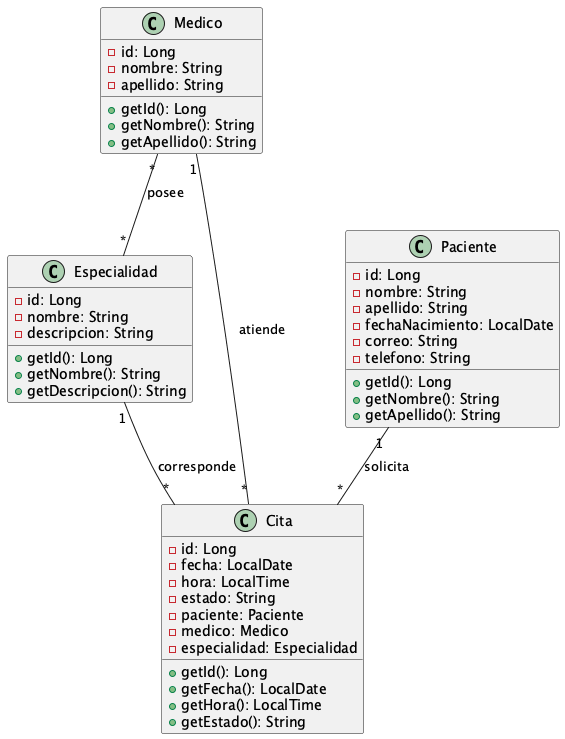

The diagram above was rendered by PlantUML. Its source (embedded in the PNG):
@startuml
' Clases principales con atributos y métodos relevantes

class Medico {
    - id: Long
    - nombre: String
    - apellido: String
    + getId(): Long
    + getNombre(): String
    + getApellido(): String
}

class Especialidad {
    - id: Long
    - nombre: String
    - descripcion: String
    + getId(): Long
    + getNombre(): String
    + getDescripcion(): String
}

class Paciente {
    - id: Long
    - nombre: String
    - apellido: String
    - fechaNacimiento: LocalDate
    - correo: String
    - telefono: String
    + getId(): Long
    + getNombre(): String
    + getApellido(): String
}

class Cita {
    - id: Long
    - fecha: LocalDate
    - hora: LocalTime
    - estado: String
    - paciente: Paciente
    - medico: Medico
    - especialidad: Especialidad
    + getId(): Long
    + getFecha(): LocalDate
    + getHora(): LocalTime
    + getEstado(): String
}

' Relaciones
Medico "1" -- "*" Cita : atiende
Paciente "1" -- "*" Cita : solicita
Medico "*" -- "*" Especialidad : posee
Especialidad "1" -- "*" Cita : corresponde

@enduml